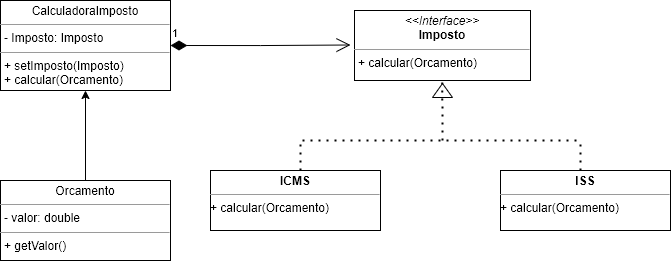

The diagram above was exported from draw.io. Its source (the exported page's mxGraphModel, read from the mxfile embedded in the PNG):
<mxGraphModel dx="926" dy="520" grid="0" gridSize="10" guides="1" tooltips="1" connect="1" arrows="1" fold="1" page="1" pageScale="1" pageWidth="827" pageHeight="1169" math="0" shadow="0">
  <root>
    <mxCell id="0" />
    <mxCell id="1" parent="0" />
    <mxCell id="NnVDV7rtid4JLpnCiyMI-1" value="&lt;p style=&quot;margin:0px;margin-top:4px;text-align:center;&quot;&gt;CalculadoraImposto&lt;/p&gt;&lt;hr size=&quot;1&quot;&gt;&lt;p style=&quot;margin:0px;margin-left:4px;&quot;&gt;- Imposto: Imposto&lt;/p&gt;&lt;hr size=&quot;1&quot;&gt;&lt;p style=&quot;margin:0px;margin-left:4px;&quot;&gt;+ setImposto(Imposto)&lt;/p&gt;&lt;p style=&quot;margin:0px;margin-left:4px;&quot;&gt;+ calcular(Orcamento)&lt;/p&gt;" style="verticalAlign=top;align=left;overflow=fill;fontSize=12;fontFamily=Helvetica;html=1;" parent="1" vertex="1">
      <mxGeometry x="120" y="100" width="170" height="90" as="geometry" />
    </mxCell>
    <mxCell id="NnVDV7rtid4JLpnCiyMI-2" value="&lt;p style=&quot;margin:0px;margin-top:4px;text-align:center;&quot;&gt;&lt;i&gt;&amp;lt;&amp;lt;Interface&amp;gt;&amp;gt;&lt;/i&gt;&lt;br&gt;&lt;b&gt;Imposto&lt;/b&gt;&lt;/p&gt;&lt;hr size=&quot;1&quot;&gt;&lt;p style=&quot;margin:0px;margin-left:4px;&quot;&gt;+ calcular(Orcamento)&amp;nbsp;&lt;br&gt;&lt;/p&gt;" style="verticalAlign=top;align=left;overflow=fill;fontSize=12;fontFamily=Helvetica;html=1;" parent="1" vertex="1">
      <mxGeometry x="474" y="110" width="176" height="70" as="geometry" />
    </mxCell>
    <mxCell id="NnVDV7rtid4JLpnCiyMI-4" value="&lt;p style=&quot;margin:0px;margin-top:4px;text-align:center;&quot;&gt;&lt;b&gt;ICMS&lt;/b&gt;&lt;/p&gt;&lt;hr size=&quot;1&quot;&gt;&lt;div style=&quot;height:2px;&quot;&gt;+ calcular(Orcamento)&lt;/div&gt;" style="verticalAlign=top;align=left;overflow=fill;fontSize=12;fontFamily=Helvetica;html=1;" parent="1" vertex="1">
      <mxGeometry x="330" y="270" width="170" height="60" as="geometry" />
    </mxCell>
    <mxCell id="NnVDV7rtid4JLpnCiyMI-5" value="&lt;p style=&quot;margin:0px;margin-top:4px;text-align:center;&quot;&gt;&lt;b&gt;ISS&lt;/b&gt;&lt;/p&gt;&lt;hr size=&quot;1&quot;&gt;&lt;div style=&quot;height:2px;&quot;&gt;+ calcular(Orcamento)&lt;/div&gt;" style="verticalAlign=top;align=left;overflow=fill;fontSize=12;fontFamily=Helvetica;html=1;" parent="1" vertex="1">
      <mxGeometry x="620" y="270" width="170" height="60" as="geometry" />
    </mxCell>
    <mxCell id="NnVDV7rtid4JLpnCiyMI-25" value="1" style="endArrow=open;html=1;endSize=12;startArrow=diamondThin;startSize=14;startFill=1;edgeStyle=orthogonalEdgeStyle;align=left;verticalAlign=bottom;rounded=0;exitX=1;exitY=0.5;exitDx=0;exitDy=0;" parent="1" edge="1" source="NnVDV7rtid4JLpnCiyMI-1">
      <mxGeometry x="-1" y="3" relative="1" as="geometry">
        <mxPoint x="360" y="144.5" as="sourcePoint" />
        <mxPoint x="470" y="144.5" as="targetPoint" />
      </mxGeometry>
    </mxCell>
    <mxCell id="RKoqlqpzmljT4o_GTZsT-2" value="" style="endArrow=none;dashed=1;html=1;dashPattern=1 3;strokeWidth=2;rounded=0;" parent="1" edge="1">
      <mxGeometry width="50" height="50" relative="1" as="geometry">
        <mxPoint x="422" y="240" as="sourcePoint" />
        <mxPoint x="702" y="240" as="targetPoint" />
      </mxGeometry>
    </mxCell>
    <mxCell id="RKoqlqpzmljT4o_GTZsT-3" value="" style="endArrow=none;dashed=1;html=1;dashPattern=1 3;strokeWidth=2;rounded=0;" parent="1" edge="1">
      <mxGeometry width="50" height="50" relative="1" as="geometry">
        <mxPoint x="420" y="270" as="sourcePoint" />
        <mxPoint x="420" y="240" as="targetPoint" />
      </mxGeometry>
    </mxCell>
    <mxCell id="RKoqlqpzmljT4o_GTZsT-4" value="" style="endArrow=none;dashed=1;html=1;dashPattern=1 3;strokeWidth=2;rounded=0;" parent="1" edge="1">
      <mxGeometry width="50" height="50" relative="1" as="geometry">
        <mxPoint x="700" y="270" as="sourcePoint" />
        <mxPoint x="700" y="240" as="targetPoint" />
      </mxGeometry>
    </mxCell>
    <mxCell id="bU6xGA7fDV_Mpwk2Ba0S-1" value="" style="triangle;whiteSpace=wrap;html=1;rotation=-90;" vertex="1" parent="1">
      <mxGeometry x="555" y="180" width="14" height="20" as="geometry" />
    </mxCell>
    <mxCell id="bU6xGA7fDV_Mpwk2Ba0S-8" value="" style="endArrow=none;dashed=1;html=1;dashPattern=1 3;strokeWidth=2;rounded=0;entryX=0.499;entryY=1.021;entryDx=0;entryDy=0;entryPerimeter=0;" edge="1" parent="1" target="NnVDV7rtid4JLpnCiyMI-2">
      <mxGeometry width="50" height="50" relative="1" as="geometry">
        <mxPoint x="562" y="240" as="sourcePoint" />
        <mxPoint x="570" y="230" as="targetPoint" />
      </mxGeometry>
    </mxCell>
    <mxCell id="bU6xGA7fDV_Mpwk2Ba0S-11" style="edgeStyle=orthogonalEdgeStyle;rounded=0;orthogonalLoop=1;jettySize=auto;html=1;entryX=0.5;entryY=1;entryDx=0;entryDy=0;" edge="1" parent="1" source="bU6xGA7fDV_Mpwk2Ba0S-9" target="NnVDV7rtid4JLpnCiyMI-1">
      <mxGeometry relative="1" as="geometry" />
    </mxCell>
    <mxCell id="bU6xGA7fDV_Mpwk2Ba0S-9" value="&lt;p style=&quot;margin:0px;margin-top:4px;text-align:center;&quot;&gt;Orcamento&lt;/p&gt;&lt;hr size=&quot;1&quot;&gt;&lt;p style=&quot;margin:0px;margin-left:4px;&quot;&gt;- valor: double&lt;/p&gt;&lt;hr size=&quot;1&quot;&gt;&lt;p style=&quot;margin:0px;margin-left:4px;&quot;&gt;+ getValor()&lt;/p&gt;" style="verticalAlign=top;align=left;overflow=fill;fontSize=12;fontFamily=Helvetica;html=1;" vertex="1" parent="1">
      <mxGeometry x="120" y="280" width="170" height="80" as="geometry" />
    </mxCell>
    <mxCell id="bU6xGA7fDV_Mpwk2Ba0S-10" style="edgeStyle=orthogonalEdgeStyle;rounded=0;orthogonalLoop=1;jettySize=auto;html=1;exitX=0.5;exitY=1;exitDx=0;exitDy=0;" edge="1" parent="1" source="bU6xGA7fDV_Mpwk2Ba0S-9" target="bU6xGA7fDV_Mpwk2Ba0S-9">
      <mxGeometry relative="1" as="geometry" />
    </mxCell>
  </root>
</mxGraphModel>